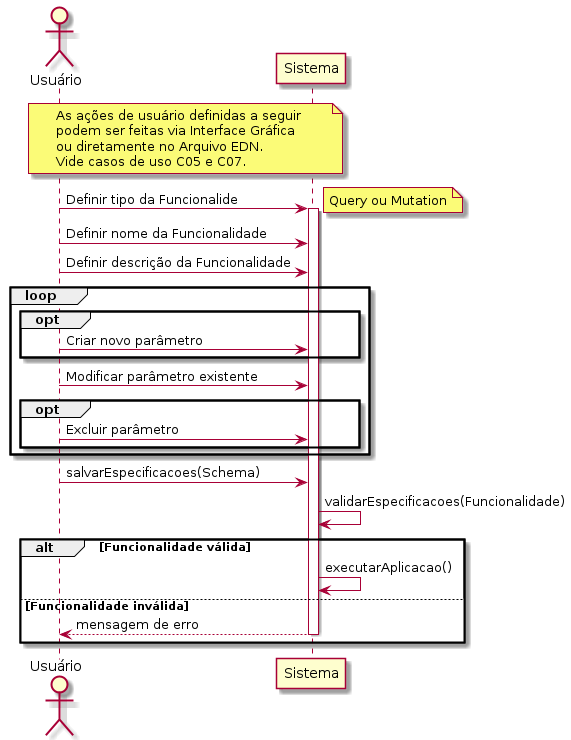

The diagram above was rendered by PlantUML. Its source (embedded in the PNG):
@startuml

actor Usuário as usr
participant Sistema as sys

note over usr, sys
    As ações de usuário definidas a seguir
    podem ser feitas via Interface Gráfica
    ou diretamente no Arquivo EDN.
    Vide casos de uso C05 e C07.
end note

usr -> sys: Definir tipo da Funcionalide
activate sys

note right
    Query ou Mutation
end note

usr -> sys: Definir nome da Funcionalidade
usr -> sys: Definir descrição da Funcionalidade

loop
    opt
        usr -> sys: Criar novo parâmetro
    end

    usr -> sys: Modificar parâmetro existente

    opt
        usr -> sys: Excluir parâmetro
    end
end

usr -> sys: salvarEspecificacoes(Schema)
sys -> sys: validarEspecificacoes(Funcionalidade)

alt Funcionalidade válida
    sys -> sys: executarAplicacao()
else Funcionalidade inválida
    sys --> usr: mensagem de erro
    deactivate sys
end

@enduml